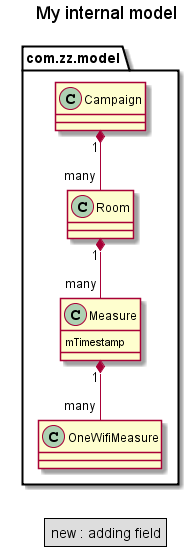

The diagram above was rendered by PlantUML. Its source (embedded in the PNG):
@startuml
	title My internal model

	class com.zz.model.Campaign 
	class com.zz.model.Room 
	class com.zz.model.Measure {
		mTimestamp
	}
	class com.zz.model.OneWifiMeasure

	com.zz.model.Campaign "1" *-- "many" com.zz.model.Room
	com.zz.model.Room "1" *--  "many" com.zz.model.Measure
	com.zz.model.Measure "1" *--  "many" com.zz.model.OneWifiMeasure

	legend
		new : adding field
	endlegend
@enduml